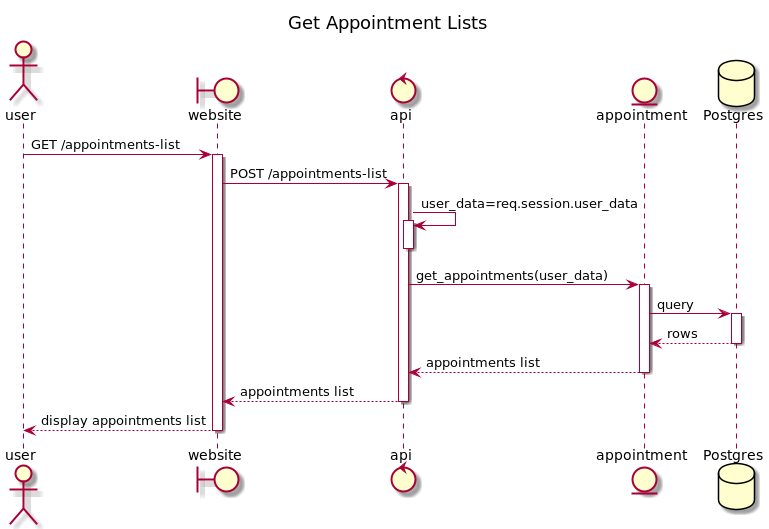

The diagram above was rendered by PlantUML. Its source (embedded in the PNG):
@startuml
title Get Appointment Lists

actor user as U
boundary website as W
control api
entity appointment as A
database Postgres as P

U -> W+: GET /appointments-list
W -> api+: POST /appointments-list
api -> api+: user_data=req.session.user_data
api --
api -> A+: get_appointments(user_data)
A -> P+: query
return rows
return appointments list
return appointments list
return display appointments list
@enduml